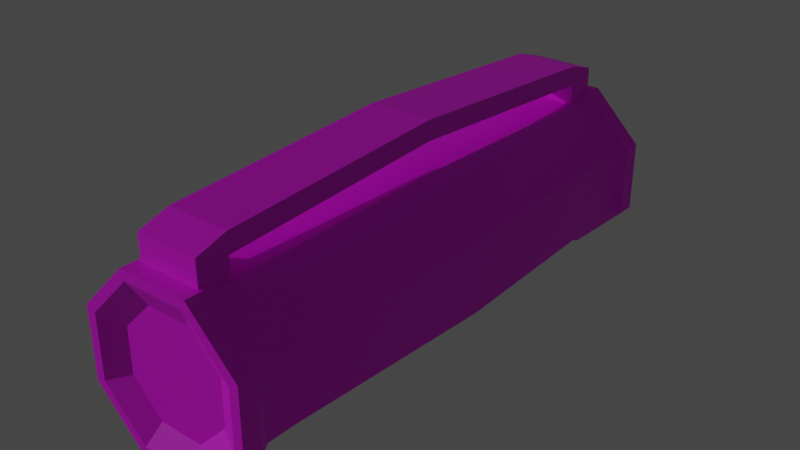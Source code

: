 # Source: speak.blend  (saved by Blender 2.80.75; exported with 4.5.12 LTS)
import bpy
from mathutils import Matrix  # noqa: F401  (used for matrix-valued properties, if any)

bpy.ops.wm.read_factory_settings(use_empty=True)
scene = bpy.context.scene
scene.name = 'Scene'

# ---- collections
col_collection = bpy.data.collections.new('Collection'); scene.collection.children.link(col_collection)

# ---- images (referenced by path relative to the original .blend; pixels are not part of the script)
import os
ASSET_DIR = os.environ.get("B2B_ASSET_DIR", "")  # directory of the original .blend (textures are referenced by path, not embedded)
HERE = os.path.dirname(os.path.abspath(__file__))  # packed textures are extracted next to this script under _unpacked/

def load_image(name, relpath, width, height, colorspace="sRGB"):
    """Load a texture the original file referenced (path relative to the .blend, or extracted next to this script)."""
    p = next((c for c in (os.path.join(HERE, relpath), os.path.join(ASSET_DIR, relpath)) if relpath and os.path.exists(c)), "")
    if p:
        img = bpy.data.images.load(p, check_existing=True)
        img.name = name
    else:  # same state as the original file: an image datablock whose file is absent (Cycles renders it pink)
        img = bpy.data.images.new(name, width, height)
        img.source = "FILE"
        img.filepath = "//" + (relpath or name)
    img.colorspace_settings.name = colorspace
    return img
img_grid_jpg_png = load_image('grid.jpg.png', 'grid.jpg.png', 1024, 1024, 'sRGB')
img_038_speak_png = load_image('038 speak.png', '038 speak.png', 1024, 1024, 'sRGB')

# ---- materials (node trees are filled in below, after node groups)
mat_material_001 = bpy.data.materials.new('Material.001')
mat_material_001.use_transparent_shadow = False
mat_material_002 = bpy.data.materials.new('Material.002')
mat_material_002.use_transparent_shadow = False
mat_material_003 = bpy.data.materials.new('Material.003')
mat_material_003.use_transparent_shadow = False

# ---- material node trees
mat_material_001.use_nodes = True; mat_material_001.node_tree.nodes.clear()
_N = mat_material_001.node_tree.nodes; _L = mat_material_001.node_tree.links
n0 = _N.new('ShaderNodeOutputMaterial'); n0.name = 'Material Output'; n0.location = (300, 300)
n1 = _N.new('ShaderNodeBsdfPrincipled'); n1.name = 'Principled BSDF'; n1.location = (10, 300)
n1.distribution = 'GGX'
n1.subsurface_method = 'BURLEY'
n1.inputs[3].default_value = 1.45
n1.inputs[27].default_value = (0.0, 0.0, 0.0, 1.0)
n1.inputs[28].default_value = 1.0
n2 = _N.new('ShaderNodeTexImage'); n2.name = 'Image Texture'; n2.location = (-280, 269)
n2.image = img_grid_jpg_png
_L.new(n1.outputs[0], n0.inputs[0])
_L.new(n2.outputs[0], n1.inputs[0])
n0.is_active_output = True
mat_material_002.use_nodes = True; mat_material_002.node_tree.nodes.clear()
_N = mat_material_002.node_tree.nodes; _L = mat_material_002.node_tree.links
n0 = _N.new('ShaderNodeOutputMaterial'); n0.name = 'Material Output'; n0.location = (300, 300)
n1 = _N.new('ShaderNodeBsdfPrincipled'); n1.name = 'Principled BSDF'; n1.location = (10, 300)
n1.distribution = 'GGX'
n1.subsurface_method = 'BURLEY'
n1.inputs[3].default_value = 1.45
n1.inputs[27].default_value = (0.0, 0.0, 0.0, 1.0)
n1.inputs[28].default_value = 1.0
n2 = _N.new('ShaderNodeTexImage'); n2.name = 'Image Texture'; n2.location = (-280, 269)
n2.image = img_038_speak_png
_L.new(n1.outputs[0], n0.inputs[0])
_L.new(n2.outputs[0], n1.inputs[0])
n0.is_active_output = True
mat_material_003.use_nodes = True; mat_material_003.node_tree.nodes.clear()
_N = mat_material_003.node_tree.nodes; _L = mat_material_003.node_tree.links
n0 = _N.new('ShaderNodeOutputMaterial'); n0.name = 'Material Output'; n0.location = (300, 300)
n1 = _N.new('ShaderNodeBsdfPrincipled'); n1.name = 'Principled BSDF'; n1.location = (10, 300)
n1.distribution = 'GGX'
n1.subsurface_method = 'BURLEY'
n1.inputs[3].default_value = 1.45
n1.inputs[27].default_value = (0.0, 0.0, 0.0, 1.0)
n1.inputs[28].default_value = 1.0
n2 = _N.new('ShaderNodeTexImage'); n2.name = 'Image Texture'; n2.location = (-280, 269)
n2.image = img_038_speak_png
_L.new(n1.outputs[0], n0.inputs[0])
_L.new(n2.outputs[0], n1.inputs[0])
n0.is_active_output = True

# ---- world
world_world = bpy.data.worlds.new('World'); scene.world = world_world
world_world.use_nodes = True; world_world.node_tree.nodes.clear()
_N = world_world.node_tree.nodes; _L = world_world.node_tree.links
n0 = _N.new('ShaderNodeOutputWorld'); n0.name = 'World Output'; n0.location = (300, 300)
n1 = _N.new('ShaderNodeBackground'); n1.name = 'Background'; n1.location = (10, 300)
n1.inputs[0].default_value = (0.05088, 0.05088, 0.05088, 1.0)
_L.new(n1.outputs[0], n0.inputs[0])
n0.is_active_output = True
world_world.color = (0.05088, 0.05088, 0.05088)
world_world.use_sun_shadow = False
world_world.sun_shadow_jitter_overblur = 0.0

# ---- lights
light_sun = bpy.data.lights.new('Sun', 'SUN')
light_sun.transmission_factor = 0.0
light_sun.energy = 1.0
light_sun.shadow_soft_size = 0.125

# ---- meshes
me_cube_004 = bpy.data.meshes.new('Cube.004')
me_cube_004.from_pydata([(-0.6251, -1.131, -0.2771), (-0.2621, -1.131, -0.6401), (-0.2621, -1.131, 0.6102), (-0.6251, -1.131, 0.2471), (-0.2621, 1.131, -0.6401), (-0.6251, 1.131, -0.2771), (-0.6251, 1.131, 0.2471), (-0.2621, 1.131, 0.6102), (0.2621, -1.131, -0.6401), (0.6251, -1.131, -0.2771), (0.6251, -1.131, 0.2471), (0.2621, -1.131, 0.6102), (0.6251, 1.131, -0.2771), (0.2621, 1.131, -0.6401), (0.2621, 1.131, 0.6102), (0.6251, 1.131, 0.2471), (-0.2621, 0.9931, -0.6401), (-0.6251, 0.9931, -0.2771), (-0.6251, 0.9931, 0.2471), (-0.2621, 0.9931, 0.6102), (0.6251, 0.9931, -0.2771), (0.2621, 0.9931, -0.6401), (0.2621, 0.9931, 0.6102), (0.6251, 0.9931, 0.2471), (-0.6251, -0.9936, -0.2771), (-0.2621, -0.9936, -0.6401), (0.6251, -0.9936, 0.2471), (0.2621, -0.9936, 0.6102), (-0.6251, -0.9936, 0.2471), (-0.2621, -0.9936, 0.6102), (0.6251, -0.9936, -0.2771), (0.2621, -0.9936, -0.6401), (-0.2847, -0.0002773, 0.6639), (-0.6789, -0.0002773, 0.2697), (0.2847, -0.0002773, -0.6939), (0.6789, -0.0002773, -0.2997), (-0.2847, -0.0002773, -0.6939), (-0.6789, -0.0002774, -0.2997), (0.2847, -0.0002773, 0.6639), (0.6789, -0.0002774, 0.2697)], [], [(14, 7, 19, 22), (4, 13, 21, 16), (12, 15, 23, 20), (25, 31, 8, 1), (27, 29, 2, 11), (4, 5, 6, 7, 14, 15, 12, 13), (30, 26, 10, 9), (17, 18, 6, 5), (37, 33, 18, 17), (36, 34, 31, 25), (8, 9, 10, 11, 2, 3, 0, 1), (35, 39, 26, 30), (38, 32, 29, 27), (25, 1, 0, 24), (19, 7, 6, 18), (21, 13, 12, 20), (27, 11, 10, 26), (4, 16, 17, 5), (32, 19, 18, 33), (34, 21, 20, 35), (14, 22, 23, 15), (36, 25, 24, 37), (38, 27, 26, 39), (2, 29, 28, 3), (8, 31, 30, 9), (0, 3, 28, 24), (22, 38, 39, 23), (16, 36, 37, 17), (31, 34, 35, 30), (29, 32, 33, 28), (22, 19, 32, 38), (20, 23, 39, 35), (16, 21, 34, 36), (24, 28, 33, 37)])
_uv = me_cube_004.uv_layers.new(name='UVMap')
_uv.uv.foreach_set('vector', [0.3292, 0.0, 0.4264, 0.0, 0.4264, 0.0272, 0.3292, 0.0272, 0.07731, 0.0, 0.1746, 0.0, 0.1746, 0.0272, 0.07731, 0.0272, 0.9958, 0.447, 0.8986, 0.447, 0.8986, 0.4198, 0.9958, 0.4198, 0.07731, 0.4199, 0.1746, 0.4199, 0.1746, 0.447, 0.07731, 0.447, 0.3292, 0.4199, 0.4264, 0.4199, 0.4264, 0.447, 0.3292, 0.447, 0.8921, 0.8517, 0.8247, 0.9234, 0.7275, 0.9234, 0.6602, 0.8517, 0.6602, 0.748, 0.7275, 0.6763, 0.8247, 0.6763, 0.8921, 0.748, 0.9958, 0.02709, 0.8986, 0.02709, 0.8986, 0.0, 0.9958, 0.0, 0.9958, 0.4742, 0.8986, 0.4742, 0.8986, 0.447, 0.9958, 0.447, 1.0, 0.6706, 0.8944, 0.6706, 0.8986, 0.4742, 0.9958, 0.4742, 0.07313, 0.2236, 0.1787, 0.2236, 0.1746, 0.4199, 0.07731, 0.4199, 0.8944, 0.1754, 0.8271, 0.2472, 0.7298, 0.2472, 0.6625, 0.1754, 0.6625, 0.07176, 0.7298, 0.0, 0.8271, 0.0, 0.8944, 0.07176, 1.0, 0.2235, 0.8944, 0.2235, 0.8986, 0.02709, 0.9958, 0.02709, 0.325, 0.2236, 0.4306, 0.2236, 0.4264, 0.4199, 0.3292, 0.4199, 0.07731, 0.4199, 0.07731, 0.447, 0.00997, 0.447, 0.00997, 0.4199, 0.4264, 0.0272, 0.4264, 0.0, 0.4938, 0.0, 0.4938, 0.0272, 0.1746, 0.0272, 0.1746, 0.0, 0.2419, 0.0, 0.2419, 0.0272, 0.3292, 0.4199, 0.3292, 0.447, 0.2618, 0.447, 0.2618, 0.4199, 0.07731, 0.0, 0.07731, 0.0272, 0.00997, 0.0272, 0.00997, 0.0, 0.4306, 0.2236, 0.4264, 0.0272, 0.4938, 0.0272, 0.5037, 0.2236, 0.1787, 0.2236, 0.1746, 0.0272, 0.2419, 0.0272, 0.2519, 0.2236, 0.3292, 0.0, 0.3292, 0.0272, 0.2618, 0.0272, 0.2618, 0.0, 0.07313, 0.2236, 0.07731, 0.4199, 0.00997, 0.4199, 0.0, 0.2236, 0.325, 0.2236, 0.3292, 0.4199, 0.2618, 0.4199, 0.2519, 0.2236, 0.4264, 0.447, 0.4264, 0.4199, 0.4938, 0.4199, 0.4938, 0.447, 0.1746, 0.447, 0.1746, 0.4199, 0.2419, 0.4199, 0.2419, 0.447, 0.9958, 0.8941, 0.8986, 0.8941, 0.8986, 0.867, 0.9958, 0.867, 0.3292, 0.0272, 0.325, 0.2236, 0.2519, 0.2236, 0.2618, 0.0272, 0.07731, 0.0272, 0.07313, 0.2236, 0.0, 0.2236, 0.00997, 0.0272, 0.1746, 0.4199, 0.1787, 0.2236, 0.2519, 0.2236, 0.2419, 0.4199, 0.4264, 0.4199, 0.4306, 0.2236, 0.5037, 0.2236, 0.4938, 0.4199, 0.3292, 0.0272, 0.4264, 0.0272, 0.4306, 0.2236, 0.325, 0.2236, 0.9958, 0.4198, 0.8986, 0.4198, 0.8944, 0.2235, 1.0, 0.2235, 0.07731, 0.0272, 0.1746, 0.0272, 0.1787, 0.2236, 0.07313, 0.2236, 0.9958, 0.867, 0.8986, 0.867, 0.8944, 0.6706, 1.0, 0.6706])
me_cube_004.materials.append(mat_material_001)
me_cube_004.use_remesh_preserve_volume = False
me_cube_004.use_remesh_preserve_attributes = False
me_cube_004.use_mirror_vertex_groups = False
me_cube_004.update()
me_cube_005 = bpy.data.meshes.new('Cube.005')
me_cube_005.from_pydata([(-0.3632, -1.004, -0.1684), (-0.1534, -1.004, -0.3782), (-0.1534, -1.004, 0.3482), (-0.3632, -1.004, 0.1384), (0.1534, -1.004, -0.3782), (0.3632, -1.004, -0.1684), (0.3632, -1.004, 0.1384), (0.1534, -1.004, 0.3482), (-0.5248, -0.9227, -0.2353), (-0.5805, -0.9784, -0.2584), (-0.2203, -0.9227, -0.5397), (-0.2434, -0.9784, -0.5955), (0.5248, -0.9227, 0.2053), (0.5805, -0.9784, 0.2284), (0.2434, -0.9784, 0.5655), (0.1646, -0.9227, 0.5655), (0.2434, -0.9227, 0.4826), (-0.5248, -0.9227, 0.2053), (-0.5805, -0.9784, 0.2284), (-0.1646, -0.9227, 0.5655), (-0.2434, -0.9784, 0.5655), (-0.2434, -0.9227, 0.4826), (0.5248, -0.9227, -0.2353), (0.5805, -0.9784, -0.2584), (0.2203, -0.9227, -0.5397), (0.2434, -0.9784, -0.5955), (-0.2434, -1.05, -0.5955), (-0.5805, -1.05, -0.2584), (0.2434, -1.05, 0.5655), (0.5805, -1.05, 0.2284), (-0.5805, -1.05, 0.2284), (-0.2434, -1.05, 0.5655), (0.5805, -1.05, -0.2584), (0.2434, -1.05, -0.5955), (-0.2164, -1.05, -0.5303), (-0.5153, -1.05, -0.2314), (0.2164, -1.05, 0.5003), (0.5153, -1.05, 0.2014), (-0.5153, -1.05, 0.2014), (-0.2164, -1.05, 0.5003), (0.5153, -1.05, -0.2314), (0.2164, -1.05, -0.5303), (-0.1534, 1.017, -0.3782), (-0.3632, 1.017, -0.1684), (-0.3632, 1.017, 0.1384), (-0.1534, 1.017, 0.3482), (0.3632, 1.017, -0.1684), (0.1534, 1.017, -0.3782), (0.1534, 1.017, 0.3482), (0.3632, 1.017, 0.1384), (-0.2203, 0.9443, -0.5397), (-0.2434, 1.0, -0.5955), (-0.5248, 0.9443, -0.2353), (-0.5805, 1.0, -0.2584), (-0.5248, 0.9443, 0.2053), (-0.5805, 1.0, 0.2284), (-0.2434, 1.0, 0.5655), (-0.1646, 0.9443, 0.5655), (-0.2434, 0.9443, 0.4826), (0.5248, 0.9443, -0.2353), (0.5805, 1.0, -0.2584), (0.2203, 0.9443, -0.5397), (0.2434, 1.0, -0.5955), (0.1646, 0.9443, 0.5655), (0.2434, 1.0, 0.5655), (0.2434, 0.9443, 0.4826), (0.5248, 0.9443, 0.2053), (0.5805, 1.0, 0.2284), (-0.2434, 1.072, 0.5655), (-0.5805, 1.072, 0.2284), (0.2434, 1.072, -0.5955), (0.5805, 1.072, -0.2584), (-0.5805, 1.072, -0.2584), (-0.2434, 1.072, -0.5955), (0.5805, 1.072, 0.2284), (0.2434, 1.072, 0.5655), (-0.2164, 1.072, 0.5003), (-0.5153, 1.072, 0.2014), (0.2164, 1.072, -0.5303), (0.5153, 1.072, -0.2314), (-0.5153, 1.072, -0.2314), (-0.2164, 1.072, -0.5303), (0.5153, 1.072, 0.2014), (0.2164, 1.072, 0.5003)], [], [(14, 28, 29, 13), (31, 20, 18, 30), (4, 5, 6, 7, 2, 3, 0, 1), (27, 30, 18, 9), (23, 13, 29, 32), (11, 26, 27, 9), (11, 25, 33, 26), (33, 25, 23, 32), (68, 56, 57, 63, 64, 75), (14, 15, 16), (19, 20, 21), (8, 10, 11, 9), (12, 15, 14, 13), (18, 20, 19, 17), (23, 25, 24, 22), (17, 8, 9, 18), (10, 24, 25, 11), (22, 12, 13, 23), (34, 35, 27, 26), (36, 37, 29, 28), (38, 39, 31, 30), (40, 41, 33, 32), (35, 38, 30, 27), (41, 34, 26, 33), (37, 40, 32, 29), (39, 36, 28, 31), (1, 0, 35, 34), (7, 6, 37, 36), (3, 2, 39, 38), (5, 4, 41, 40), (0, 3, 38, 35), (4, 1, 34, 41), (6, 5, 40, 37), (2, 7, 36, 39), (53, 55, 69, 72), (42, 43, 44, 45, 48, 49, 46, 47), (56, 68, 69, 55), (71, 74, 67, 60), (73, 70, 62, 51), (62, 70, 71, 60), (75, 64, 67, 74), (28, 14, 15, 19, 20, 31), (56, 57, 58), (63, 64, 65), (54, 57, 56, 55), (59, 61, 62, 60), (50, 52, 53, 51), (63, 66, 67, 64), (61, 50, 51, 62), (52, 54, 55, 53), (66, 59, 60, 67), (73, 51, 53, 72), (76, 77, 69, 68), (78, 79, 71, 70), (80, 81, 73, 72), (82, 83, 75, 74), (81, 78, 70, 73), (77, 80, 72, 69), (83, 76, 68, 75), (79, 82, 74, 71), (45, 44, 77, 76), (47, 46, 79, 78), (43, 42, 81, 80), (49, 48, 83, 82), (42, 47, 78, 81), (44, 43, 80, 77), (48, 45, 76, 83), (46, 49, 82, 79), (8, 17, 19, 15, 12, 22, 24, 10), (57, 54, 52, 50, 61, 59, 66, 63)])
_uv = me_cube_005.uv_layers.new(name='UVMap')
_uv.uv.foreach_set('vector', [0.1983, 0.96, 0.1832, 0.9505, 0.2324, 0.8856, 0.2475, 0.895, 0.1919, 0.8491, 0.1736, 0.8491, 0.1736, 0.7378, 0.1919, 0.7378, 0.4367, 0.9819, 0.3611, 0.9069, 0.3611, 0.7974, 0.4367, 0.7224, 0.5474, 0.7224, 0.6231, 0.7974, 0.6231, 0.9069, 0.5474, 0.9819, 0.1919, 0.6574, 0.1919, 0.7378, 0.1736, 0.7378, 0.1736, 0.6574, 0.3184, 0.8015, 0.2475, 0.895, 0.2324, 0.8856, 0.3033, 0.792, 0.9695, 0.6832, 0.9511, 0.6832, 0.9511, 0.5719, 0.9695, 0.5719, 0.9695, 0.6832, 0.9695, 0.7636, 0.9511, 0.7636, 0.9511, 0.6832, 0.3522, 0.7274, 0.3673, 0.7368, 0.3184, 0.8015, 0.3033, 0.792, 0.0, 0.0, 0.0, 0.0, 0.0, 0.0, 0.0, 0.0, 0.0, 0.0, 0.0, 0.0, 0.5931, 0.351, 0.5786, 0.3638, 0.5786, 0.3371, 0.5931, 0.3905, 0.5786, 0.3777, 0.5931, 0.3638, 0.6559, 0.8953, 0.734, 0.9663, 0.7281, 0.9793, 0.6416, 0.9007, 0.9252, 0.7924, 0.8328, 0.7083, 0.853, 0.7083, 0.9394, 0.787, 0.6416, 0.787, 0.7281, 0.7083, 0.7483, 0.7083, 0.6559, 0.7924, 0.9394, 0.9007, 0.853, 0.9793, 0.8471, 0.9663, 0.9252, 0.8953, 0.6559, 0.7924, 0.6559, 0.8953, 0.6416, 0.9007, 0.6416, 0.787, 0.734, 0.9663, 0.8471, 0.9663, 0.853, 0.9793, 0.7281, 0.9793, 0.9252, 0.8953, 0.9252, 0.7924, 0.9394, 0.787, 0.9394, 0.9007, 0.2164, 0.4982, 0.2931, 0.4285, 0.3098, 0.4348, 0.2233, 0.5134, 0.1054, 0.2577, 0.02872, 0.3274, 0.012, 0.3211, 0.09847, 0.2425, 0.2931, 0.3274, 0.2164, 0.2577, 0.2233, 0.2425, 0.3098, 0.3211, 0.02872, 0.4285, 0.1054, 0.4982, 0.09847, 0.5134, 0.012, 0.4348, 0.2931, 0.4285, 0.2931, 0.3274, 0.3098, 0.3211, 0.3098, 0.4348, 0.1054, 0.4982, 0.2164, 0.4982, 0.2233, 0.5134, 0.09847, 0.5134, 0.02872, 0.3274, 0.02872, 0.4285, 0.012, 0.4348, 0.012, 0.3211, 0.2164, 0.2577, 0.1054, 0.2577, 0.09847, 0.2425, 0.2233, 0.2425, 0.1883, 0.4505, 0.2421, 0.4015, 0.2811, 0.4165, 0.2044, 0.4862, 0.1096, 0.281, 0.05573, 0.3299, 0.01672, 0.3154, 0.0934, 0.2457, 0.2421, 0.3299, 0.1883, 0.281, 0.2044, 0.2457, 0.2811, 0.3154, 0.05573, 0.4015, 0.1096, 0.4505, 0.0934, 0.4862, 0.01672, 0.4165, 0.2421, 0.4015, 0.2421, 0.3299, 0.2811, 0.3154, 0.2811, 0.4165, 0.1096, 0.4505, 0.1883, 0.4505, 0.2044, 0.4862, 0.0934, 0.4862, 0.05573, 0.3299, 0.05573, 0.4015, 0.01672, 0.4165, 0.01672, 0.3154, 0.1883, 0.281, 0.1096, 0.281, 0.0934, 0.2457, 0.2044, 0.2457, 0.2045, 0.6014, 0.2045, 0.6818, 0.186, 0.6818, 0.186, 0.6014, 0.5489, 0.7184, 0.6268, 0.7955, 0.6268, 0.9083, 0.5489, 0.9855, 0.4349, 0.9855, 0.357, 0.9083, 0.357, 0.7955, 0.4349, 0.7184, 0.2045, 0.7931, 0.186, 0.7931, 0.186, 0.6818, 0.2045, 0.6818, 0.1861, 0.8693, 0.1156, 0.7755, 0.1308, 0.766, 0.2014, 0.8598, 0.2986, 0.8724, 0.2986, 0.9528, 0.2802, 0.9528, 0.2802, 0.8724, 0.2501, 0.9245, 0.2349, 0.934, 0.1861, 0.8693, 0.2014, 0.8598, 0.06658, 0.7104, 0.08182, 0.7009, 0.1308, 0.766, 0.1156, 0.7755, 0.0, 0.0, 0.0, 0.0, 0.0, 0.0, 0.0, 0.0, 0.0, 0.0, 0.0, 0.0, 0.2978, 0.6008, 0.2776, 0.6008, 0.2978, 0.5814, 0.5141, 0.5868, 0.5343, 0.5868, 0.5343, 0.6061, 0.2835, 0.8133, 0.1911, 0.7293, 0.2113, 0.729, 0.2978, 0.8077, 0.0143, 0.9162, 0.09239, 0.9872, 0.08647, 1.0, 0.0, 0.9213, 0.2179, 0.695, 0.2179, 0.5945, 0.2322, 0.5891, 0.2322, 0.7004, 0.1067, 0.7293, 0.0143, 0.8133, 0.0, 0.8077, 0.08647, 0.729, 0.09239, 0.9872, 0.2054, 0.9872, 0.2113, 1.0, 0.08647, 1.0, 0.2835, 0.9162, 0.2835, 0.8133, 0.2978, 0.8077, 0.2978, 0.9213, 0.08193, 0.8691, 0.1458, 0.9539, 0.1374, 0.9658, 0.06681, 0.872, 0.2986, 0.8724, 0.2802, 0.8724, 0.2802, 0.7611, 0.2986, 0.7611, 0.8682, 0.5018, 0.9449, 0.432, 0.9616, 0.4383, 0.8752, 0.517, 0.7572, 0.2612, 0.6805, 0.331, 0.6638, 0.3247, 0.7503, 0.246, 0.9449, 0.331, 0.8682, 0.2612, 0.8752, 0.246, 0.9616, 0.3247, 0.6805, 0.432, 0.7572, 0.5018, 0.7503, 0.517, 0.6638, 0.4383, 0.8682, 0.2612, 0.7572, 0.2612, 0.7503, 0.246, 0.8752, 0.246, 0.9449, 0.432, 0.9449, 0.331, 0.9616, 0.3247, 0.9616, 0.4383, 0.7572, 0.5018, 0.8682, 0.5018, 0.8752, 0.517, 0.7503, 0.517, 0.6805, 0.331, 0.6805, 0.432, 0.6638, 0.4383, 0.6638, 0.3247, 0.8621, 0.4683, 0.9159, 0.4193, 0.9549, 0.434, 0.8782, 0.5038, 0.7834, 0.2987, 0.7295, 0.3477, 0.6905, 0.333, 0.7672, 0.2632, 0.9159, 0.3477, 0.8621, 0.2987, 0.8782, 0.2632, 0.9549, 0.333, 0.7295, 0.4193, 0.7834, 0.4683, 0.7672, 0.5038, 0.6905, 0.434, 0.8621, 0.2987, 0.7834, 0.2987, 0.7672, 0.2632, 0.8782, 0.2632, 0.9159, 0.4193, 0.9159, 0.3477, 0.9549, 0.333, 0.9549, 0.434, 0.7834, 0.4683, 0.8621, 0.4683, 0.8782, 0.5038, 0.7672, 0.5038, 0.7295, 0.3477, 0.7295, 0.4193, 0.6905, 0.434, 0.6905, 0.333, 0.6559, 0.8953, 0.6559, 0.7924, 0.7483, 0.7083, 0.818, 0.696, 0.9252, 0.7924, 0.9252, 0.8953, 0.8471, 0.9663, 0.734, 0.9663, 0.1911, 0.7293, 0.2835, 0.8133, 0.2835, 0.9162, 0.2179, 0.695, 0.09239, 0.9872, 0.0143, 0.9162, 0.08193, 0.8691, 0.1067, 0.7293])
me_cube_005.materials.append(mat_material_002)
me_cube_005.use_remesh_preserve_volume = False
me_cube_005.use_remesh_preserve_attributes = False
me_cube_005.use_mirror_vertex_groups = False
me_cube_005.update()
me_cube_006 = bpy.data.meshes.new('Cube.006')
me_cube_006.from_pydata([(-1.0, -1.0, -2.692), (-1.0, -1.0, -1.86), (-1.0, 1.0, -2.692), (-1.0, 1.0, -1.86), (1.0, -1.0, -2.692), (1.0, -1.0, -1.86), (1.0, 1.0, -2.692), (1.0, 1.0, -1.86), (-1.0, -0.8827, -2.692), (-1.0, -0.8827, -1.083), (1.0, -0.8827, -2.692), (1.0, -0.8827, -1.083), (-1.0, 0.8827, -1.083), (1.0, 0.8827, -2.692), (-1.0, 0.8827, -2.692), (1.0, 0.8827, -1.083), (-1.0, -0.8827, -5.054), (-1.0, -1.0, -5.054), (1.0, 1.0, -5.054), (-1.0, 1.0, -5.054), (1.0, 0.8827, -5.054), (1.0, -1.0, -5.054), (1.0, -0.8827, -5.054), (-1.0, 0.8827, -5.054), (-1.0, 0.0, -1.581), (1.0, 0.0, 0.02842), (-1.0, 0.0, 0.02842), (1.0, 0.0, -1.581)], [], [(14, 12, 3, 2), (2, 3, 7, 6), (10, 11, 5, 4), (4, 5, 1, 0), (10, 4, 21, 22), (11, 9, 1, 5), (25, 26, 9, 11), (24, 27, 10, 8), (27, 25, 11, 10), (0, 1, 9, 8), (6, 7, 15, 13), (13, 14, 23, 20), (7, 3, 12, 15), (24, 26, 12, 14), (16, 22, 21, 17), (19, 18, 20, 23), (4, 0, 17, 21), (8, 10, 22, 16), (2, 6, 18, 19), (14, 2, 19, 23), (0, 8, 16, 17), (6, 13, 20, 18), (8, 9, 26, 24), (13, 15, 25, 27), (14, 13, 27, 24), (15, 12, 26, 25)])
_uv = me_cube_006.uv_layers.new(name='UVMap')
_uv.uv.foreach_set('vector', [0.1179, 0.7668, 0.06963, 0.7668, 0.09293, 0.763, 0.1179, 0.763, 0.1189, 0.8907, 0.09401, 0.8907, 0.09401, 0.8269, 0.1189, 0.8269, 0.1179, 0.703, 0.06963, 0.703, 0.09293, 0.6992, 0.1179, 0.6992, 0.1189, 0.9546, 0.09401, 0.9546, 0.09401, 0.8907, 0.1189, 0.8907, 0.1179, 0.703, 0.1179, 0.6992, 0.1886, 0.6992, 0.1886, 0.703, 0.07059, 0.9546, 0.07059, 0.8907, 0.09401, 0.8907, 0.09401, 0.9546, 0.4918, 0.7313, 0.4918, 0.59, 0.6905, 0.59, 0.6905, 0.7313, 0.1886, 0.763, 0.1886, 0.6992, 0.2209, 0.6992, 0.2209, 0.763, 0.1178, 0.7307, 0.06957, 0.7307, 0.06963, 0.703, 0.1179, 0.703, 0.1179, 0.8269, 0.09293, 0.8269, 0.06963, 0.8231, 0.1179, 0.8231, 0.1179, 0.763, 0.09293, 0.763, 0.06963, 0.7593, 0.1179, 0.7593, 0.2209, 0.8269, 0.2209, 0.763, 0.2917, 0.763, 0.2917, 0.8269, 0.09401, 0.8269, 0.09401, 0.8907, 0.07059, 0.8907, 0.07059, 0.8269, 0.1178, 0.7946, 0.06957, 0.7946, 0.06963, 0.7668, 0.1179, 0.7668, 0.2496, 0.9546, 0.1897, 0.9546, 0.1897, 0.9508, 0.2496, 0.9508, 0.2496, 0.9508, 0.1897, 0.9508, 0.1897, 0.9471, 0.2496, 0.9471, 0.1189, 0.9546, 0.1189, 0.8907, 0.1897, 0.8907, 0.1897, 0.9546, 0.2209, 0.763, 0.2209, 0.6992, 0.2917, 0.6992, 0.2917, 0.763, 0.1189, 0.8907, 0.1189, 0.8269, 0.1897, 0.8269, 0.1897, 0.8907, 0.1179, 0.7668, 0.1179, 0.763, 0.1886, 0.763, 0.1886, 0.7668, 0.1179, 0.8269, 0.1179, 0.8231, 0.1886, 0.8231, 0.1886, 0.8269, 0.1179, 0.763, 0.1179, 0.7593, 0.1886, 0.7593, 0.1886, 0.763, 0.1179, 0.8231, 0.06963, 0.8231, 0.06957, 0.7946, 0.1178, 0.7946, 0.1179, 0.7593, 0.06963, 0.7593, 0.06957, 0.7307, 0.1178, 0.7307, 0.2209, 0.763, 0.2209, 0.8269, 0.1886, 0.8269, 0.1886, 0.763, 0.2931, 0.7313, 0.2931, 0.59, 0.4918, 0.59, 0.4918, 0.7313])
me_cube_006.materials.append(mat_material_003)
me_cube_006.use_remesh_preserve_volume = False
me_cube_006.use_remesh_preserve_attributes = False
me_cube_006.use_mirror_vertex_groups = False
me_cube_006.update()

# ---- objects
ob_cube_001 = bpy.data.objects.new('Cube.001', me_cube_004)
ob_sun = bpy.data.objects.new('Sun', light_sun)
ob_cube_002 = bpy.data.objects.new('Cube.002', me_cube_005)
ob_cube = bpy.data.objects.new('Cube', me_cube_006)

# ---- transforms, parenting, visibility, modifiers, constraints
ob_cube_001.location = (0.0, 0.0, 0.368)
ob_cube_001.scale = (0.4715, 0.8142, 0.4715)
ob_cube_001.lineart.crease_threshold = 0.0
ob_sun.location = (-2.163, -4.484, 2.865)
ob_sun.rotation_euler = (-0.9546, -0.999, -4.737)
ob_sun.lineart.crease_threshold = 0.0
ob_cube_002.location = (0.0, -0.01385, 0.368)
ob_cube_002.scale = (0.5438, 0.9635, 0.5438)
ob_cube_002.lineart.crease_threshold = 0.0
ob_cube.location = (0.0, 0.0, 0.8522)
ob_cube.scale = (0.1173, 0.9651, 0.04545)
ob_cube.lineart.crease_threshold = 0.0

# ---- collection membership
col_collection.objects.link(ob_cube_001)
col_collection.objects.link(ob_sun)
col_collection.objects.link(ob_cube_002)
col_collection.objects.link(ob_cube)

# ---- scene / render settings (as saved in the file)
scene.frame_start = 1; scene.frame_end = 250; scene.frame_set(1)
scene.render.engine = 'BLENDER_EEVEE_NEXT'
scene.cycles.use_denoising = False
scene.cycles.samples = 128
scene.cycles.sampling_pattern = 'TABULATED_SOBOL'
scene.cycles.use_adaptive_sampling = False
scene.cycles.use_light_tree = False
scene.view_settings.view_transform = 'Filmic'
bpy.context.view_layer.update()

# ---- added for rendering (the .blend has no active camera): camera
cam_auto = bpy.data.cameras.new('AutoCamera')
cam_auto.lens = 50.0
cam_auto.sensor_width = 36.0
cam_auto.clip_end = 1000.0
ob_auto_camera = bpy.data.objects.new('AutoCamera', cam_auto)
scene.collection.objects.link(ob_auto_camera)
ob_auto_camera.location = (2.12, -2.5472, 2.14317)
ob_auto_camera.rotation_euler = (1.09748, -7.21219e-08, 0.694738)
scene.camera = ob_auto_camera
bpy.context.view_layer.update()
